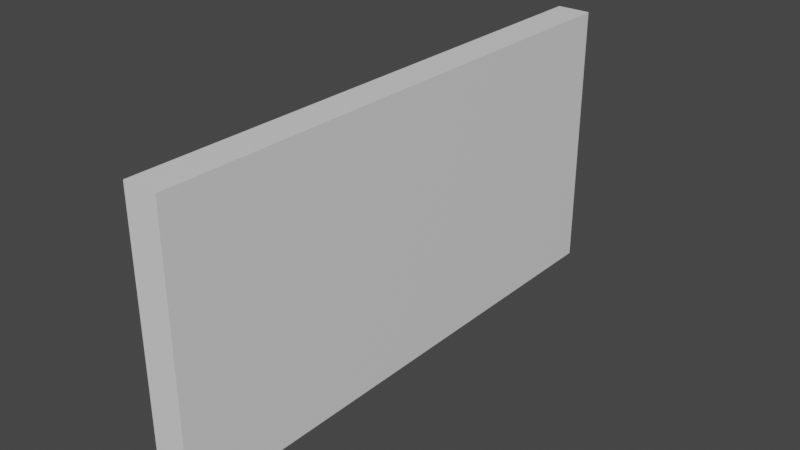 # Source: TV.blend  (saved by Blender 2.82.7; exported with 4.5.12 LTS)
import bpy
from mathutils import Matrix  # noqa: F401  (used for matrix-valued properties, if any)

bpy.ops.wm.read_factory_settings(use_empty=True)
scene = bpy.context.scene
scene.name = 'Scene'

# ---- collections
col_collection = bpy.data.collections.new('Collection'); scene.collection.children.link(col_collection)

# ---- materials (node trees are filled in below, after node groups)
mat_material_001 = bpy.data.materials.new('Material.001')
mat_material_001.use_transparent_shadow = False
mat_material_002 = bpy.data.materials.new('Material.002')
mat_material_002.use_transparent_shadow = False

# ---- material node trees
mat_material_001.use_nodes = True; mat_material_001.node_tree.nodes.clear()
_N = mat_material_001.node_tree.nodes; _L = mat_material_001.node_tree.links
n0 = _N.new('ShaderNodeOutputMaterial'); n0.name = 'Material Output'; n0.location = (300, 300)
n1 = _N.new('ShaderNodeBsdfPrincipled'); n1.name = 'Principled BSDF'; n1.location = (10, 300)
n1.distribution = 'GGX'
n1.subsurface_method = 'BURLEY'
n1.inputs[3].default_value = 1.45
n1.inputs[27].default_value = (0.0, 0.0, 0.0, 1.0)
n1.inputs[28].default_value = 1.0
_L.new(n1.outputs[0], n0.inputs[0])
n0.is_active_output = True
mat_material_002.use_nodes = True; mat_material_002.node_tree.nodes.clear()
_N = mat_material_002.node_tree.nodes; _L = mat_material_002.node_tree.links
n0 = _N.new('ShaderNodeOutputMaterial'); n0.name = 'Material Output'; n0.location = (300, 300)
n1 = _N.new('ShaderNodeBsdfPrincipled'); n1.name = 'Principled BSDF'; n1.location = (10, 300)
n1.distribution = 'GGX'
n1.subsurface_method = 'BURLEY'
n1.inputs[3].default_value = 1.45
n1.inputs[27].default_value = (0.0, 0.0, 0.0, 1.0)
n1.inputs[28].default_value = 1.0
_L.new(n1.outputs[0], n0.inputs[0])
n0.is_active_output = True

# ---- world
world_world = bpy.data.worlds.new('World'); scene.world = world_world
world_world.use_nodes = True; world_world.node_tree.nodes.clear()
_N = world_world.node_tree.nodes; _L = world_world.node_tree.links
n0 = _N.new('ShaderNodeOutputWorld'); n0.name = 'World Output'; n0.location = (300, 300)
n1 = _N.new('ShaderNodeBackground'); n1.name = 'Background'; n1.location = (10, 300)
n1.inputs[0].default_value = (0.05088, 0.05088, 0.05088, 1.0)
_L.new(n1.outputs[0], n0.inputs[0])
n0.is_active_output = True
world_world.color = (0.05088, 0.05088, 0.05088)
world_world.use_sun_shadow = False
world_world.sun_shadow_jitter_overblur = 0.0

# ---- meshes
me_cube_001 = bpy.data.meshes.new('Cube.001')
me_cube_001.from_pydata([(-0.025, -0.4, -0.2), (-0.025, -0.4, 0.2), (-0.025, 0.4, -0.2), (-0.025, 0.4, 0.2), (0.025, -0.4, -0.2), (0.025, -0.4, 0.2), (0.025, 0.4, -0.2), (0.025, 0.4, 0.2), (0.025, 0.3868, 0.1858), (0.025, 0.3868, -0.1858), (0.025, -0.3868, -0.1858), (0.025, -0.3868, 0.1858)], [], [(0, 1, 3, 2), (2, 3, 7, 6), (4, 6, 9, 10), (4, 5, 1, 0), (2, 6, 4, 0), (7, 3, 1, 5), (9, 8, 11, 10), (7, 5, 11, 8), (6, 7, 8, 9), (5, 4, 10, 11)])
me_cube_001.polygons.foreach_set('material_index', [0, 0, 0, 0, 0, 0, 1, 0, 0, 0])
_uv = me_cube_001.uv_layers.new(name='UVMap')
_uv.uv.foreach_set('vector', [0.375, 0.0, 0.625, 0.0, 0.625, 0.25, 0.375, 0.25, 0.375, 0.25, 0.625, 0.25, 0.625, 0.5, 0.375, 0.5, 0.375, 0.75, 0.375, 0.5, 0.375, 0.5, 0.375, 0.75, 0.375, 0.75, 0.625, 0.75, 0.625, 1.0, 0.375, 1.0, 0.125, 0.5, 0.375, 0.5, 0.375, 0.75, 0.125, 0.75, 0.625, 0.5, 0.875, 0.5, 0.875, 0.75, 0.625, 0.75, 0.375, 0.5, 0.625, 0.5, 0.625, 0.75, 0.375, 0.75, 0.625, 0.5, 0.625, 0.75, 0.625, 0.75, 0.625, 0.5, 0.375, 0.5, 0.625, 0.5, 0.625, 0.5, 0.375, 0.5, 0.625, 0.75, 0.375, 0.75, 0.375, 0.75, 0.625, 0.75])
me_cube_001.materials.append(mat_material_001)
me_cube_001.materials.append(mat_material_002)
me_cube_001.use_remesh_fix_poles = True
me_cube_001.use_remesh_preserve_attributes = False
me_cube_001.use_mirror_vertex_groups = False
me_cube_001.update()

# ---- objects
ob_cube = bpy.data.objects.new('Cube', me_cube_001)

# ---- transforms, parenting, visibility, modifiers, constraints
ob_cube.location = (0.0, 0.0, 0.0)
ob_cube.lineart.crease_threshold = 0.0

# ---- collection membership
col_collection.objects.link(ob_cube)

# ---- scene / render settings (as saved in the file)
scene.frame_start = 1; scene.frame_end = 250; scene.frame_set(1)
scene.render.engine = 'BLENDER_EEVEE_NEXT'
scene.cycles.use_denoising = False
scene.cycles.samples = 128
scene.cycles.sampling_pattern = 'TABULATED_SOBOL'
scene.cycles.use_adaptive_sampling = False
scene.cycles.use_light_tree = False
scene.view_settings.view_transform = 'Filmic'
bpy.context.view_layer.update()

# ---- added for rendering (the .blend has no active camera and no usable light): camera, sun
cam_auto = bpy.data.cameras.new('AutoCamera')
cam_auto.lens = 50.0
cam_auto.sensor_width = 36.0
cam_auto.clip_end = 1000.0
ob_auto_camera = bpy.data.objects.new('AutoCamera', cam_auto)
scene.collection.objects.link(ob_auto_camera)
ob_auto_camera.location = (0.828838, -0.994606, 0.66307)
ob_auto_camera.rotation_euler = (1.09748, -7.21219e-08, 0.694738)
scene.camera = ob_auto_camera
light_auto_sun = bpy.data.lights.new('AutoSun', 'SUN')
light_auto_sun.energy = 3.0
light_auto_sun.angle = 0.0523599
ob_auto_sun = bpy.data.objects.new('AutoSun', light_auto_sun)
scene.collection.objects.link(ob_auto_sun)
ob_auto_sun.rotation_euler = (0.872665, 0.174533, 0.523599)
bpy.context.view_layer.update()
